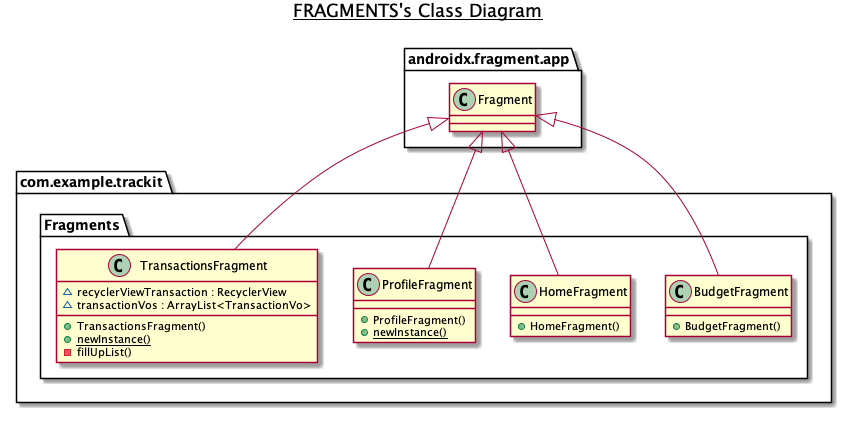

The diagram above was rendered by PlantUML. Its source (embedded in the PNG):
@startuml

title __FRAGMENTS's Class Diagram__\n

  namespace com.example.trackit {
    namespace Fragments {
      class com.example.trackit.Fragments.BudgetFragment {
          + BudgetFragment()
      }
    }
  }
  

  namespace com.example.trackit {
    namespace Fragments {
      class com.example.trackit.Fragments.HomeFragment {
          + HomeFragment()
      }
    }
  }
  

  namespace com.example.trackit {
    namespace Fragments {
      class com.example.trackit.Fragments.ProfileFragment {
          + ProfileFragment()
          {static} + newInstance()
      }
    }
  }
  

  namespace com.example.trackit {
    namespace Fragments {
      class com.example.trackit.Fragments.TransactionsFragment {
          ~ recyclerViewTransaction : RecyclerView
          ~ transactionVos : ArrayList<TransactionVo>
          + TransactionsFragment()
          {static} + newInstance()
          - fillUpList()
      }
    }
  }
  

  com.example.trackit.Fragments.BudgetFragment -up-|> androidx.fragment.app.Fragment
  com.example.trackit.Fragments.HomeFragment -up-|> androidx.fragment.app.Fragment
  com.example.trackit.Fragments.ProfileFragment -up-|> androidx.fragment.app.Fragment
  com.example.trackit.Fragments.TransactionsFragment -up-|> androidx.fragment.app.Fragment


right footer


endfooter

@enduml